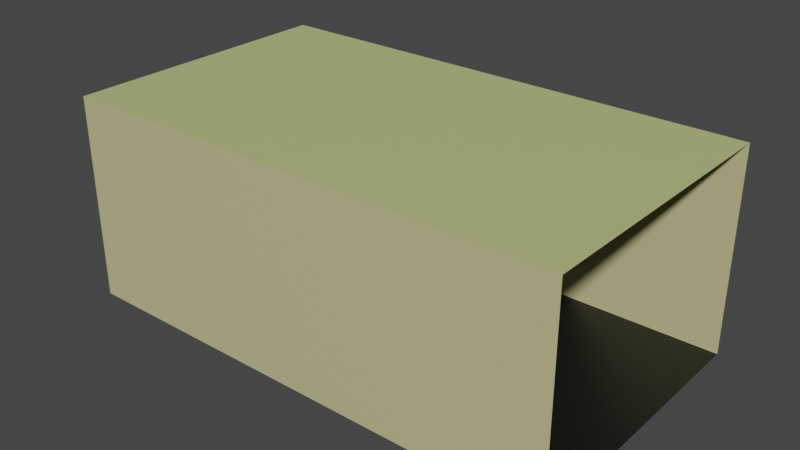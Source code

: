 # Source: mainmenu_room.blend  (saved by Blender 3.3.6; exported with 4.5.12 LTS)
import bpy
from mathutils import Matrix  # noqa: F401  (used for matrix-valued properties, if any)

bpy.ops.wm.read_factory_settings(use_empty=True)
scene = bpy.context.scene
scene.name = 'Scene'

# ---- collections
col_collection = bpy.data.collections.new('Collection'); scene.collection.children.link(col_collection)

# ---- materials (node trees are filled in below, after node groups)
mat_floor = bpy.data.materials.new('Floor')
mat_floor.use_transparent_shadow = False
mat_ceiling = bpy.data.materials.new('Ceiling')
mat_ceiling.use_transparent_shadow = False
mat_walls = bpy.data.materials.new('Walls')
mat_walls.use_transparent_shadow = False

# ---- material node trees
mat_floor.use_nodes = True; mat_floor.node_tree.nodes.clear()
_N = mat_floor.node_tree.nodes; _L = mat_floor.node_tree.links
n0 = _N.new('ShaderNodeBsdfPrincipled'); n0.name = 'Principled BSDF'; n0.location = (10, 300)
n0.distribution = 'GGX'
n0.subsurface_method = 'RANDOM_WALK_SKIN'
n0.inputs[0].default_value = (0.006284, 0.00637, 0.00576, 1.0)
n0.inputs[3].default_value = 1.45
n0.inputs[27].default_value = (0.0, 0.0, 0.0, 1.0)
n0.inputs[28].default_value = 1.0
n1 = _N.new('ShaderNodeOutputMaterial'); n1.name = 'Material Output'; n1.location = (300, 300)
_L.new(n0.outputs[0], n1.inputs[0])
n1.is_active_output = True
mat_ceiling.use_nodes = True; mat_ceiling.node_tree.nodes.clear()
_N = mat_ceiling.node_tree.nodes; _L = mat_ceiling.node_tree.links
n0 = _N.new('ShaderNodeBsdfPrincipled'); n0.name = 'Principled BSDF'; n0.location = (10, 300)
n0.distribution = 'GGX'
n0.subsurface_method = 'RANDOM_WALK_SKIN'
n0.inputs[0].default_value = (0.5152, 0.5596, 0.2279, 1.0)
n0.inputs[3].default_value = 1.45
n0.inputs[27].default_value = (0.0, 0.0, 0.0, 1.0)
n0.inputs[28].default_value = 1.0
n1 = _N.new('ShaderNodeOutputMaterial'); n1.name = 'Material Output'; n1.location = (300, 300)
_L.new(n0.outputs[0], n1.inputs[0])
n1.is_active_output = True
mat_walls.use_nodes = True; mat_walls.node_tree.nodes.clear()
_N = mat_walls.node_tree.nodes; _L = mat_walls.node_tree.links
n0 = _N.new('ShaderNodeBsdfPrincipled'); n0.name = 'Principled BSDF'; n0.location = (10, 300)
n0.distribution = 'GGX'
n0.subsurface_method = 'RANDOM_WALK_SKIN'
n0.inputs[0].default_value = (0.5705, 0.548, 0.2685, 1.0)
n0.inputs[3].default_value = 1.45
n0.inputs[27].default_value = (0.0, 0.0, 0.0, 1.0)
n0.inputs[28].default_value = 1.0
n1 = _N.new('ShaderNodeOutputMaterial'); n1.name = 'Material Output'; n1.location = (300, 300)
_L.new(n0.outputs[0], n1.inputs[0])
n1.is_active_output = True

# ---- world
world_world = bpy.data.worlds.new('World'); scene.world = world_world
world_world.use_nodes = True; world_world.node_tree.nodes.clear()
_N = world_world.node_tree.nodes; _L = world_world.node_tree.links
n0 = _N.new('ShaderNodeOutputWorld'); n0.name = 'World Output'; n0.location = (300, 300)
n1 = _N.new('ShaderNodeBackground'); n1.name = 'Background'; n1.location = (10, 300)
n1.inputs[0].default_value = (0.05088, 0.05088, 0.05088, 1.0)
_L.new(n1.outputs[0], n0.inputs[0])
n0.is_active_output = True
world_world.color = (0.05088, 0.05088, 0.05088)
world_world.use_sun_shadow = False
world_world.sun_shadow_jitter_overblur = 0.0

# ---- meshes
me_plane = bpy.data.meshes.new('Plane')
me_plane.from_pydata([(-1.976, -1.976, 0.0), (1.976, -1.976, 0.0), (-1.976, 1.976, 0.0), (1.976, 1.976, 0.0), (-1.976, -1.976, 2.876), (1.976, -1.976, 2.876), (-1.976, 1.976, 2.876), (1.976, 1.976, 2.876), (5.109, -1.976, 0.0), (5.109, 1.976, 0.0), (5.109, -1.976, 2.876), (5.109, 1.976, 2.876)], [], [(0, 1, 3, 2), (2, 3, 7, 6), (1, 0, 4, 5), (0, 2, 6, 4), (6, 7, 5, 4), (3, 1, 8, 9), (5, 7, 11, 10), (1, 5, 10, 8), (7, 3, 9, 11)])
me_plane.polygons.foreach_set('material_index', [0, 2, 2, 2, 1, 0, 1, 2, 2])
_uv = me_plane.uv_layers.new(name='UVMap')
_uv.uv.foreach_set('vector', [0.0, 0.0, 1.0, 0.0, 1.0, 1.0, 0.0, 1.0, 0.0, 1.0, 1.0, 1.0, 1.0, 1.0, 0.0, 1.0, 1.0, 0.0, 0.0, 0.0, 0.0, 0.0, 1.0, 0.0, 0.0, 0.0, 0.0, 1.0, 0.0, 1.0, 0.0, 0.0, 0.0, 1.0, 1.0, 1.0, 1.0, 0.0, 0.0, 0.0, 1.0, 1.0, 1.0, 0.0, 1.0, 0.0, 1.0, 1.0, 1.0, 0.0, 1.0, 1.0, 1.0, 1.0, 1.0, 0.0, 1.0, 0.0, 1.0, 0.0, 1.0, 0.0, 1.0, 0.0, 1.0, 1.0, 1.0, 1.0, 1.0, 1.0, 1.0, 1.0])
me_plane.materials.append(mat_floor)
me_plane.materials.append(mat_ceiling)
me_plane.materials.append(mat_walls)
me_plane.update()

# ---- objects
ob_plane = bpy.data.objects.new('Plane', me_plane)

# ---- transforms, parenting, visibility, modifiers, constraints
ob_plane.location = (0.0, 0.0, 0.0)

# ---- collection membership
col_collection.objects.link(ob_plane)

# ---- scene / render settings (as saved in the file)
scene.frame_start = 1; scene.frame_end = 250; scene.frame_set(1)
scene.render.engine = 'BLENDER_EEVEE_NEXT'
scene.cycles.sampling_pattern = 'TABULATED_SOBOL'
scene.cycles.use_light_tree = False
scene.view_settings.view_transform = 'Filmic'
bpy.context.view_layer.update()

# ---- added for rendering (the .blend has no active camera and no usable light): camera, sun
cam_auto = bpy.data.cameras.new('AutoCamera')
cam_auto.lens = 50.0
cam_auto.sensor_width = 36.0
cam_auto.clip_end = 1000.0
ob_auto_camera = bpy.data.objects.new('AutoCamera', cam_auto)
scene.collection.objects.link(ob_auto_camera)
ob_auto_camera.location = (9.5308, -9.55746, 7.80987)
ob_auto_camera.rotation_euler = (1.09748, -7.21219e-08, 0.694738)
scene.camera = ob_auto_camera
light_auto_sun = bpy.data.lights.new('AutoSun', 'SUN')
light_auto_sun.energy = 3.0
light_auto_sun.angle = 0.0523599
ob_auto_sun = bpy.data.objects.new('AutoSun', light_auto_sun)
scene.collection.objects.link(ob_auto_sun)
ob_auto_sun.rotation_euler = (0.872665, 0.174533, 0.523599)
bpy.context.view_layer.update()
